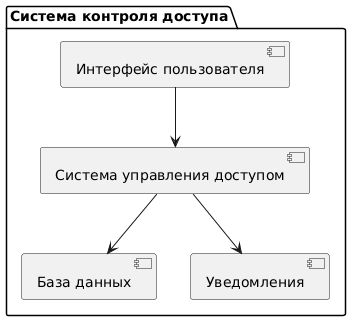

The diagram above was rendered by PlantUML. Its source (embedded in the PNG):
@startuml
package "Система контроля доступа" {
  [Интерфейс пользователя]
  [Система управления доступом]
  [База данных]
  [Уведомления]
}

[Интерфейс пользователя] --> [Система управления доступом]
[Система управления доступом] --> [База данных]
[Система управления доступом] --> [Уведомления]
@enduml